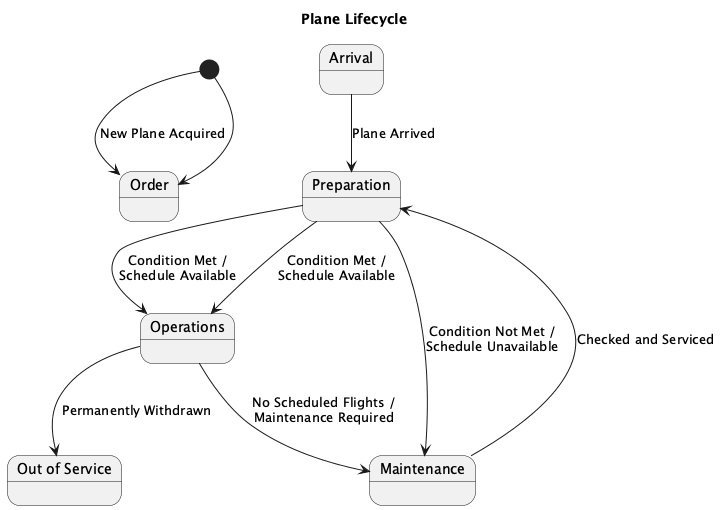

The diagram above was rendered by PlantUML. Its source (embedded in the PNG):
@startuml
title Plane Lifecycle

state "Order" as Order
state "Arrival" as Arrival
state "Preparation" as Preparation
state "Operations" as Operations
state "Maintenance" as Maintenance
state "Out of Service" as OutOfService

[*] --> Order : New Plane Acquired

Arrival --> Preparation : Plane Arrived

Preparation --> Operations : Condition Met /\nSchedule Available
Preparation --> Maintenance : Condition Not Met /\nSchedule Unavailable

Operations --> Maintenance : No Scheduled Flights /\nMaintenance Required

Maintenance --> Preparation : Checked and Serviced

Preparation --> Operations : Condition Met /\nSchedule Available

Operations --> OutOfService : Permanently Withdrawn

[*] --> Order
@enduml